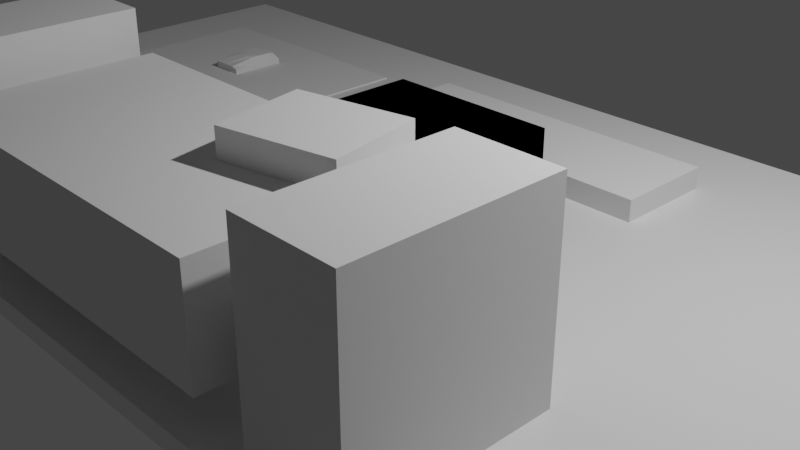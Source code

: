 # Source: Bureau.blend  (saved by Blender 2.83.18; exported with 4.5.12 LTS)
import bpy
from mathutils import Matrix  # noqa: F401  (used for matrix-valued properties, if any)

bpy.ops.wm.read_factory_settings(use_empty=True)
scene = bpy.context.scene
scene.name = 'Scene'

# ---- collections
col_collection = bpy.data.collections.new('Collection'); scene.collection.children.link(col_collection)
col_stereo = bpy.data.collections.new('Stereo'); scene.collection.children.link(col_stereo)

# ---- materials (node trees are filled in below, after node groups)
mat_material = bpy.data.materials.new('Material')
mat_material.alpha_threshold = 0.0
mat_material.use_transparent_shadow = False
mat_material.line_color = (0.0, 0.0, 0.0, 1.0)

# ---- material node trees
mat_material.use_nodes = True; mat_material.node_tree.nodes.clear()
_N = mat_material.node_tree.nodes; _L = mat_material.node_tree.links
n0 = _N.new('ShaderNodeOutputMaterial'); n0.name = 'Material Output'; n0.location = (300, 300)
n1 = _N.new('ShaderNodeBsdfPrincipled'); n1.name = 'Principled BSDF'; n1.location = (10, 300)
n1.distribution = 'GGX'
n1.subsurface_method = 'BURLEY'
n1.inputs[2].default_value = 0.4
n1.inputs[3].default_value = 1.45
n1.inputs[27].default_value = (0.0, 0.0, 0.0, 1.0)
n1.inputs[28].default_value = 1.0
_L.new(n1.outputs[0], n0.inputs[0])
n0.is_active_output = True

# ---- world
world_world = bpy.data.worlds.new('World'); scene.world = world_world
world_world.use_nodes = True; world_world.node_tree.nodes.clear()
_N = world_world.node_tree.nodes; _L = world_world.node_tree.links
n0 = _N.new('ShaderNodeOutputWorld'); n0.name = 'World Output'; n0.location = (300, 300)
n1 = _N.new('ShaderNodeBackground'); n1.name = 'Background'; n1.location = (10, 300)
n1.inputs[0].default_value = (0.05088, 0.05088, 0.05088, 1.0)
_L.new(n1.outputs[0], n0.inputs[0])
n0.is_active_output = True
world_world.color = (0.05088, 0.05088, 0.05088)
world_world.use_sun_shadow = False
world_world.sun_shadow_jitter_overblur = 0.0

# ---- cameras
cam_camera = bpy.data.cameras.new('Camera')
cam_camera.clip_end = 100.0
cam_camera.ortho_scale = 7.314

# ---- lights
light_light = bpy.data.lights.new('Light', 'POINT')
light_light.transmission_factor = 0.0
light_light.energy = 1000.0
light_light.shadow_soft_size = 0.1
light_light.shadow_maximum_resolution = 0.006
light_light.use_absolute_resolution = True

# ---- meshes
me_cube = bpy.data.meshes.new('Cube')
me_cube.from_pydata([(1.0, 1.0, 1.0), (1.0, 1.0, -1.0), (1.0, -1.0, 1.0), (1.0, -1.0, -1.0), (-1.0, 1.0, 1.0), (-1.0, 1.0, -1.0), (-1.0, -1.0, 1.0), (-1.0, -1.0, -1.0)], [], [(0, 4, 6, 2), (3, 2, 6, 7), (7, 6, 4, 5), (5, 1, 3, 7), (1, 0, 2, 3), (5, 4, 0, 1)])
_uv = me_cube.uv_layers.new(name='UVMap')
_uv.uv.foreach_set('vector', [0.625, 0.5, 0.875, 0.5, 0.875, 0.75, 0.625, 0.75, 0.375, 0.75, 0.625, 0.75, 0.625, 1.0, 0.375, 1.0, 0.375, 0.0, 0.625, 0.0, 0.625, 0.25, 0.375, 0.25, 0.125, 0.5, 0.375, 0.5, 0.375, 0.75, 0.125, 0.75, 0.375, 0.5, 0.625, 0.5, 0.625, 0.75, 0.375, 0.75, 0.375, 0.25, 0.625, 0.25, 0.625, 0.5, 0.375, 0.5])
me_cube.materials.append(mat_material)
me_cube.use_remesh_preserve_volume = False
me_cube.use_remesh_preserve_attributes = False
me_cube.use_mirror_vertex_groups = False
me_cube.update()
me_cube_001 = bpy.data.meshes.new('Cube.001')
me_cube_001.from_pydata([(-1.0, -1.0, -1.0), (-1.0, -1.0, 1.0), (-1.0, 1.0, -1.0), (-1.0, 1.0, 1.0), (1.0, -1.0, -1.0), (1.0, -1.0, 1.0), (1.0, 1.0, -1.0), (1.0, 1.0, 1.0)], [], [(0, 1, 3, 2), (2, 3, 7, 6), (6, 7, 5, 4), (4, 5, 1, 0), (2, 6, 4, 0), (7, 3, 1, 5)])
_uv = me_cube_001.uv_layers.new(name='UVMap')
_uv.uv.foreach_set('vector', [0.375, 0.0, 0.625, 0.0, 0.625, 0.25, 0.375, 0.25, 0.375, 0.25, 0.625, 0.25, 0.625, 0.5, 0.375, 0.5, 0.375, 0.5, 0.625, 0.5, 0.625, 0.75, 0.375, 0.75, 0.375, 0.75, 0.625, 0.75, 0.625, 1.0, 0.375, 1.0, 0.125, 0.5, 0.375, 0.5, 0.375, 0.75, 0.125, 0.75, 0.625, 0.5, 0.875, 0.5, 0.875, 0.75, 0.625, 0.75])
me_cube_001.use_remesh_fix_poles = True
me_cube_001.use_remesh_preserve_attributes = False
me_cube_001.use_mirror_vertex_groups = False
me_cube_001.update()
me_cube_002 = bpy.data.meshes.new('Cube.002')
me_cube_002.from_pydata([(-1.0, -1.0, -1.0), (-1.0, -1.0, 1.0), (-1.0, 1.0, -1.0), (-1.0, 1.0, 1.0), (1.0, -1.0, -1.0), (1.0, -1.0, 1.0), (1.0, 1.0, -1.0), (1.0, 1.0, 1.0)], [], [(0, 1, 3, 2), (2, 3, 7, 6), (6, 7, 5, 4), (4, 5, 1, 0), (2, 6, 4, 0), (7, 3, 1, 5)])
_uv = me_cube_002.uv_layers.new(name='UVMap')
_uv.uv.foreach_set('vector', [0.375, 0.0, 0.625, 0.0, 0.625, 0.25, 0.375, 0.25, 0.375, 0.25, 0.625, 0.25, 0.625, 0.5, 0.375, 0.5, 0.375, 0.5, 0.625, 0.5, 0.625, 0.75, 0.375, 0.75, 0.375, 0.75, 0.625, 0.75, 0.625, 1.0, 0.375, 1.0, 0.125, 0.5, 0.375, 0.5, 0.375, 0.75, 0.125, 0.75, 0.625, 0.5, 0.875, 0.5, 0.875, 0.75, 0.625, 0.75])
me_cube_002.use_remesh_fix_poles = True
me_cube_002.use_remesh_preserve_attributes = False
me_cube_002.use_mirror_vertex_groups = False
me_cube_002.update()
me_cube_003 = bpy.data.meshes.new('Cube.003')
me_cube_003.from_pydata([(-1.0, -1.0, -1.0), (-1.0, -1.0, 1.0), (-1.0, 1.0, -1.0), (-1.0, 1.0, 1.0), (1.0, -1.0, -1.0), (1.0, -1.0, 1.0), (1.0, 1.0, -1.0), (1.0, 1.0, 1.0)], [], [(0, 1, 3, 2), (2, 3, 7, 6), (6, 7, 5, 4), (4, 5, 1, 0), (2, 6, 4, 0), (7, 3, 1, 5)])
_uv = me_cube_003.uv_layers.new(name='UVMap')
_uv.uv.foreach_set('vector', [0.375, 0.0, 0.625, 0.0, 0.625, 0.25, 0.375, 0.25, 0.375, 0.25, 0.625, 0.25, 0.625, 0.5, 0.375, 0.5, 0.375, 0.5, 0.625, 0.5, 0.625, 0.75, 0.375, 0.75, 0.375, 0.75, 0.625, 0.75, 0.625, 1.0, 0.375, 1.0, 0.125, 0.5, 0.375, 0.5, 0.375, 0.75, 0.125, 0.75, 0.625, 0.5, 0.875, 0.5, 0.875, 0.75, 0.625, 0.75])
me_cube_003.use_remesh_fix_poles = True
me_cube_003.use_remesh_preserve_attributes = False
me_cube_003.use_mirror_vertex_groups = False
me_cube_003.update()
me_cube_004 = bpy.data.meshes.new('Cube.004')
me_cube_004.from_pydata([(-1.0, -1.0, -1.0), (-1.0, -1.0, 1.0), (-1.0, 1.0, -1.0), (-1.0, 1.0, 1.0), (1.0, -1.0, -1.0), (1.0, -1.0, 1.0), (1.0, 1.0, -1.0), (1.0, 1.0, 1.0)], [], [(0, 1, 3, 2), (2, 3, 7, 6), (6, 7, 5, 4), (4, 5, 1, 0), (2, 6, 4, 0), (7, 3, 1, 5)])
_uv = me_cube_004.uv_layers.new(name='UVMap')
_uv.uv.foreach_set('vector', [0.375, 0.0, 0.625, 0.0, 0.625, 0.25, 0.375, 0.25, 0.375, 0.25, 0.625, 0.25, 0.625, 0.5, 0.375, 0.5, 0.375, 0.5, 0.625, 0.5, 0.625, 0.75, 0.375, 0.75, 0.375, 0.75, 0.625, 0.75, 0.625, 1.0, 0.375, 1.0, 0.125, 0.5, 0.375, 0.5, 0.375, 0.75, 0.125, 0.75, 0.625, 0.5, 0.875, 0.5, 0.875, 0.75, 0.625, 0.75])
me_cube_004.use_remesh_fix_poles = True
me_cube_004.use_remesh_preserve_attributes = False
me_cube_004.use_mirror_vertex_groups = False
me_cube_004.update()
me_cube_007 = bpy.data.meshes.new('Cube.007')
me_cube_007.from_pydata([(-1.0, -1.0, -1.0), (-1.0, -1.0, 1.0), (-1.0, 1.0, -1.0), (-1.0, 1.0, 1.0), (1.0, -1.0, -1.0), (1.0, -1.0, 1.0), (1.0, 1.0, -1.0), (1.0, 1.0, 1.0)], [], [(0, 1, 3, 2), (2, 3, 7, 6), (6, 7, 5, 4), (4, 5, 1, 0), (2, 6, 4, 0), (7, 3, 1, 5)])
_uv = me_cube_007.uv_layers.new(name='UVMap')
_uv.uv.foreach_set('vector', [0.375, 0.0, 0.625, 0.0, 0.625, 0.25, 0.375, 0.25, 0.375, 0.25, 0.625, 0.25, 0.625, 0.5, 0.375, 0.5, 0.375, 0.5, 0.625, 0.5, 0.625, 0.75, 0.375, 0.75, 0.375, 0.75, 0.625, 0.75, 0.625, 1.0, 0.375, 1.0, 0.125, 0.5, 0.375, 0.5, 0.375, 0.75, 0.125, 0.75, 0.625, 0.5, 0.875, 0.5, 0.875, 0.75, 0.625, 0.75])
me_cube_007.use_remesh_fix_poles = True
me_cube_007.use_remesh_preserve_attributes = False
me_cube_007.use_mirror_vertex_groups = False
me_cube_007.update()
me_cube_008 = bpy.data.meshes.new('Cube.008')
me_cube_008.from_pydata([(-0.8586, -0.8814, -0.8307), (-1.0, -1.0, 1.0), (-0.9694, 1.04, -0.3119), (-1.0, 1.0, 1.0), (0.6792, -0.8814, -0.8307), (1.0, -1.0, 1.0), (0.697, 1.04, -0.3119), (1.0, 1.0, 1.0), (-1.0, -1.0, 0.1176), (-1.0, 1.0, 0.1176), (1.0, 1.0, 0.1176), (1.0, -1.0, 0.1176), (-0.7689, 0.1889, -1.0), (-0.6661, -0.2449, -1.151), (-0.6661, -0.5525, -1.151), (-0.7689, -0.7338, -1.0), (-1.0, -0.8118, 1.0), (-1.0, -0.4118, 1.0), (-1.0, -0.01176, 1.0), (-1.0, 0.3882, 1.0), (0.7689, -0.7338, -1.0), (0.8718, -0.5525, -1.151), (0.8718, -0.2449, -1.151), (0.7689, 0.1889, -1.0), (1.0, 0.3882, 1.0), (1.0, -0.01176, 1.0), (1.0, -0.4118, 1.0), (1.0, -0.8118, 1.0), (1.0, 0.3882, 0.1176), (1.0, -0.01176, 0.1176), (1.0, -0.4118, 0.1176), (1.0, -0.8118, 0.1176), (-1.0, -0.8118, 0.1176), (-1.0, -0.4118, 0.1176), (-1.0, -0.01176, 0.1176), (-1.0, 0.3882, 0.1176), (-0.001572, 1.04, -0.3119), (-0.2708, 1.04, -0.3119), (-0.3333, 1.0, 1.0), (0.3333, 1.0, 1.0), (-0.346, -0.8814, -0.8307), (0.1666, -0.8814, -0.8307), (0.3333, -1.0, 1.0), (-0.3333, -1.0, 1.0), (0.3333, -1.0, 0.1176), (-0.3333, -1.0, 0.1176), (-0.3333, 1.0, 0.1176), (0.3333, 1.0, 0.1176), (-0.3333, 0.3882, 1.0), (0.3333, 0.3882, 1.0), (-0.3333, -0.01176, 1.0), (0.3333, -0.01176, 1.0), (-0.3333, -0.4118, 1.0), (0.3333, -0.4118, 1.0), (-0.3333, -0.8118, 1.0), (0.3333, -0.8118, 1.0), (0.4362, 0.262, -1.151), (-0.2305, 0.262, -1.151), (0.4362, -0.138, -1.151), (-0.2305, -0.138, -1.151), (0.4362, -0.538, -1.151), (-0.2305, -0.538, -1.151), (0.3333, -0.8118, -1.0), (-0.3333, -0.8118, -1.0), (0.4362, -0.138, -1.151), (-0.2305, -0.138, -1.151), (0.4362, -0.538, -1.151), (-0.2305, -0.538, -1.151), (0.3333, -0.8118, -1.0), (-0.3333, -0.8118, -1.0)], [], [(35, 19, 3, 9), (47, 39, 7, 10), (31, 27, 5, 11), (45, 43, 1, 8), (62, 20, 4, 41), (54, 16, 1, 43), (40, 45, 8, 0), (20, 31, 11, 4), (36, 47, 10, 6), (12, 35, 9, 2), (0, 8, 32, 15), (15, 32, 33, 14), (14, 33, 34, 13), (13, 34, 35, 12), (6, 10, 28, 23), (23, 28, 29, 22), (22, 29, 30, 21), (21, 30, 31, 20), (38, 3, 19, 48), (48, 19, 18, 50), (50, 18, 17, 52), (52, 17, 16, 54), (36, 6, 23, 56), (56, 23, 22, 58), (58, 22, 21, 60), (60, 21, 20, 62), (10, 7, 24, 28), (28, 24, 25, 29), (29, 25, 26, 30), (30, 26, 27, 31), (8, 1, 16, 32), (32, 16, 17, 33), (33, 17, 18, 34), (34, 18, 19, 35), (14, 61, 63, 15), (63, 61, 67, 69), (13, 59, 61, 14), (61, 59, 65, 67), (12, 57, 59, 13), (57, 56, 58, 59), (2, 37, 57, 12), (37, 36, 56, 57), (26, 53, 55, 27), (53, 52, 54, 55), (25, 51, 53, 26), (51, 50, 52, 53), (24, 49, 51, 25), (49, 48, 50, 51), (7, 39, 49, 24), (39, 38, 48, 49), (2, 9, 46, 37), (37, 46, 47, 36), (4, 11, 44, 41), (41, 44, 45, 40), (27, 55, 42, 5), (55, 54, 43, 42), (15, 63, 40, 0), (63, 62, 41, 40), (11, 5, 42, 44), (44, 42, 43, 45), (9, 3, 38, 46), (46, 38, 39, 47), (67, 66, 68, 69), (65, 64, 66, 67), (58, 60, 66, 64), (60, 62, 68, 66), (62, 63, 69, 68), (59, 58, 64, 65)])
_uv = me_cube_008.uv_layers.new(name='UVMap')
_uv.uv.foreach_set('vector', [0.5147, 0.1735, 0.625, 0.1735, 0.625, 0.25, 0.5147, 0.25, 0.5147, 0.4167, 0.625, 0.4167, 0.625, 0.5, 0.5147, 0.5, 0.5147, 0.7265, 0.625, 0.7265, 0.625, 0.75, 0.5147, 0.75, 0.5147, 0.9167, 0.625, 0.9167, 0.625, 1.0, 0.5147, 1.0, 0.2917, 0.7265, 0.375, 0.7265, 0.375, 0.75, 0.2917, 0.75, 0.7917, 0.7265, 0.875, 0.7265, 0.875, 0.75, 0.7917, 0.75, 0.375, 0.9167, 0.5147, 0.9167, 0.5147, 1.0, 0.375, 1.0, 0.375, 0.7265, 0.5147, 0.7265, 0.5147, 0.75, 0.375, 0.75, 0.375, 0.4167, 0.5147, 0.4167, 0.5147, 0.5, 0.375, 0.5, 0.375, 0.1735, 0.5147, 0.1735, 0.5147, 0.25, 0.375, 0.25, 0.375, 0.0, 0.5147, 0.0, 0.5147, 0.02353, 0.375, 0.02353, 0.375, 0.02353, 0.5147, 0.02353, 0.5147, 0.07353, 0.375, 0.07353, 0.375, 0.07353, 0.5147, 0.07353, 0.5147, 0.1235, 0.375, 0.1235, 0.375, 0.1235, 0.5147, 0.1235, 0.5147, 0.1735, 0.375, 0.1735, 0.375, 0.5, 0.5147, 0.5, 0.5147, 0.5765, 0.375, 0.5765, 0.375, 0.5765, 0.5147, 0.5765, 0.5147, 0.6265, 0.375, 0.6265, 0.375, 0.6265, 0.5147, 0.6265, 0.5147, 0.6765, 0.375, 0.6765, 0.375, 0.6765, 0.5147, 0.6765, 0.5147, 0.7265, 0.375, 0.7265, 0.7917, 0.5, 0.875, 0.5, 0.875, 0.5765, 0.7917, 0.5765, 0.7917, 0.5765, 0.875, 0.5765, 0.875, 0.6265, 0.7917, 0.6265, 0.7917, 0.6265, 0.875, 0.6265, 0.875, 0.6765, 0.7917, 0.6765, 0.7917, 0.6765, 0.875, 0.6765, 0.875, 0.7265, 0.7917, 0.7265, 0.2917, 0.5, 0.375, 0.5, 0.375, 0.5765, 0.2917, 0.5765, 0.2917, 0.5765, 0.375, 0.5765, 0.375, 0.6265, 0.2917, 0.6265, 0.2917, 0.6265, 0.375, 0.6265, 0.375, 0.6765, 0.2917, 0.6765, 0.2917, 0.6765, 0.375, 0.6765, 0.375, 0.7265, 0.2917, 0.7265, 0.5147, 0.5, 0.625, 0.5, 0.625, 0.5765, 0.5147, 0.5765, 0.5147, 0.5765, 0.625, 0.5765, 0.625, 0.6265, 0.5147, 0.6265, 0.5147, 0.6265, 0.625, 0.6265, 0.625, 0.6765, 0.5147, 0.6765, 0.5147, 0.6765, 0.625, 0.6765, 0.625, 0.7265, 0.5147, 0.7265, 0.5147, 0.0, 0.625, 0.0, 0.625, 0.02353, 0.5147, 0.02353, 0.5147, 0.02353, 0.625, 0.02353, 0.625, 0.07353, 0.5147, 0.07353, 0.5147, 0.07353, 0.625, 0.07353, 0.625, 0.1235, 0.5147, 0.1235, 0.5147, 0.1235, 0.625, 0.1235, 0.625, 0.1735, 0.5147, 0.1735, 0.125, 0.6765, 0.2083, 0.6765, 0.2083, 0.7265, 0.125, 0.7265, 0.2083, 0.7265, 0.2083, 0.6765, 0.2083, 0.6765, 0.2083, 0.7265, 0.125, 0.6265, 0.2083, 0.6265, 0.2083, 0.6765, 0.125, 0.6765, 0.2083, 0.6765, 0.2083, 0.6265, 0.2083, 0.6265, 0.2083, 0.6765, 0.125, 0.5765, 0.2083, 0.5765, 0.2083, 0.6265, 0.125, 0.6265, 0.2083, 0.5765, 0.2917, 0.5765, 0.2917, 0.6265, 0.2083, 0.6265, 0.125, 0.5, 0.2083, 0.5, 0.2083, 0.5765, 0.125, 0.5765, 0.2083, 0.5, 0.2917, 0.5, 0.2917, 0.5765, 0.2083, 0.5765, 0.625, 0.6765, 0.7083, 0.6765, 0.7083, 0.7265, 0.625, 0.7265, 0.7083, 0.6765, 0.7917, 0.6765, 0.7917, 0.7265, 0.7083, 0.7265, 0.625, 0.6265, 0.7083, 0.6265, 0.7083, 0.6765, 0.625, 0.6765, 0.7083, 0.6265, 0.7917, 0.6265, 0.7917, 0.6765, 0.7083, 0.6765, 0.625, 0.5765, 0.7083, 0.5765, 0.7083, 0.6265, 0.625, 0.6265, 0.7083, 0.5765, 0.7917, 0.5765, 0.7917, 0.6265, 0.7083, 0.6265, 0.625, 0.5, 0.7083, 0.5, 0.7083, 0.5765, 0.625, 0.5765, 0.7083, 0.5, 0.7917, 0.5, 0.7917, 0.5765, 0.7083, 0.5765, 0.375, 0.25, 0.5147, 0.25, 0.5147, 0.3333, 0.375, 0.3333, 0.375, 0.3333, 0.5147, 0.3333, 0.5147, 0.4167, 0.375, 0.4167, 0.375, 0.75, 0.5147, 0.75, 0.5147, 0.8333, 0.375, 0.8333, 0.375, 0.8333, 0.5147, 0.8333, 0.5147, 0.9167, 0.375, 0.9167, 0.625, 0.7265, 0.7083, 0.7265, 0.7083, 0.75, 0.625, 0.75, 0.7083, 0.7265, 0.7917, 0.7265, 0.7917, 0.75, 0.7083, 0.75, 0.125, 0.7265, 0.2083, 0.7265, 0.2083, 0.75, 0.125, 0.75, 0.2083, 0.7265, 0.2917, 0.7265, 0.2917, 0.75, 0.2083, 0.75, 0.5147, 0.75, 0.625, 0.75, 0.625, 0.8333, 0.5147, 0.8333, 0.5147, 0.8333, 0.625, 0.8333, 0.625, 0.9167, 0.5147, 0.9167, 0.5147, 0.25, 0.625, 0.25, 0.625, 0.3333, 0.5147, 0.3333, 0.5147, 0.3333, 0.625, 0.3333, 0.625, 0.4167, 0.5147, 0.4167, 0.2083, 0.6765, 0.2917, 0.6765, 0.2917, 0.7265, 0.2083, 0.7265, 0.2083, 0.6265, 0.2917, 0.6265, 0.2917, 0.6765, 0.2083, 0.6765, 0.2917, 0.6265, 0.2917, 0.6765, 0.2917, 0.6765, 0.2917, 0.6265, 0.2917, 0.6765, 0.2917, 0.7265, 0.2917, 0.7265, 0.2917, 0.6765, 0.2917, 0.7265, 0.2083, 0.7265, 0.2083, 0.7265, 0.2917, 0.7265, 0.2083, 0.6265, 0.2917, 0.6265, 0.2917, 0.6265, 0.2083, 0.6265])
me_cube_008.use_remesh_fix_poles = True
me_cube_008.use_remesh_preserve_attributes = False
me_cube_008.use_mirror_vertex_groups = False
me_cube_008.update()
me_cube_009 = bpy.data.meshes.new('Cube.009')
me_cube_009.from_pydata([(-1.0, -1.0, -1.0), (-1.0, -1.0, 1.0), (-1.0, 1.0, -1.0), (-1.0, 1.0, 1.0), (1.0, -1.0, -1.0), (1.0, -1.0, 1.0), (1.0, 1.0, -1.0), (1.0, 1.0, 1.0)], [], [(0, 1, 3, 2), (2, 3, 7, 6), (6, 7, 5, 4), (4, 5, 1, 0), (2, 6, 4, 0), (7, 3, 1, 5)])
_uv = me_cube_009.uv_layers.new(name='UVMap')
_uv.uv.foreach_set('vector', [0.375, 0.0, 0.625, 0.0, 0.625, 0.25, 0.375, 0.25, 0.375, 0.25, 0.625, 0.25, 0.625, 0.5, 0.375, 0.5, 0.375, 0.5, 0.625, 0.5, 0.625, 0.75, 0.375, 0.75, 0.375, 0.75, 0.625, 0.75, 0.625, 1.0, 0.375, 1.0, 0.125, 0.5, 0.375, 0.5, 0.375, 0.75, 0.125, 0.75, 0.625, 0.5, 0.875, 0.5, 0.875, 0.75, 0.625, 0.75])
me_cube_009.use_remesh_fix_poles = True
me_cube_009.use_remesh_preserve_attributes = False
me_cube_009.use_mirror_vertex_groups = False
me_cube_009.update()
me_cube_010 = bpy.data.meshes.new('Cube.010')
me_cube_010.from_pydata([(-1.0, -1.0, -1.0), (-1.0, -1.0, 1.0), (-1.0, 1.0, -1.0), (-1.0, 1.0, 1.0), (1.0, -1.0, -1.0), (1.0, -1.0, 1.0), (1.0, 1.0, -1.0), (1.0, 1.0, 1.0)], [], [(0, 1, 3, 2), (2, 3, 7, 6), (6, 7, 5, 4), (4, 5, 1, 0), (2, 6, 4, 0), (7, 3, 1, 5)])
_uv = me_cube_010.uv_layers.new(name='UVMap')
_uv.uv.foreach_set('vector', [0.375, 0.0, 0.625, 0.0, 0.625, 0.25, 0.375, 0.25, 0.375, 0.25, 0.625, 0.25, 0.625, 0.5, 0.375, 0.5, 0.375, 0.5, 0.625, 0.5, 0.625, 0.75, 0.375, 0.75, 0.375, 0.75, 0.625, 0.75, 0.625, 1.0, 0.375, 1.0, 0.125, 0.5, 0.375, 0.5, 0.375, 0.75, 0.125, 0.75, 0.625, 0.5, 0.875, 0.5, 0.875, 0.75, 0.625, 0.75])
me_cube_010.use_remesh_fix_poles = True
me_cube_010.use_remesh_preserve_attributes = False
me_cube_010.use_mirror_vertex_groups = False
me_cube_010.update()
me_cube_006 = bpy.data.meshes.new('Cube.006')
me_cube_006.from_pydata([(-1.0, -1.0, -1.0), (-1.0, -1.0, 1.0), (-1.0, 1.0, -1.0), (-1.0, 1.0, 1.0), (1.0, -1.0, -1.0), (1.0, -1.0, 1.0), (1.0, 1.0, -1.0), (1.0, 1.0, 1.0)], [], [(0, 1, 3, 2), (2, 3, 7, 6), (6, 7, 5, 4), (4, 5, 1, 0), (2, 6, 4, 0), (7, 3, 1, 5)])
_uv = me_cube_006.uv_layers.new(name='UVMap')
_uv.uv.foreach_set('vector', [0.375, 0.0, 0.625, 0.0, 0.625, 0.25, 0.375, 0.25, 0.375, 0.25, 0.625, 0.25, 0.625, 0.5, 0.375, 0.5, 0.375, 0.5, 0.625, 0.5, 0.625, 0.75, 0.375, 0.75, 0.375, 0.75, 0.625, 0.75, 0.625, 1.0, 0.375, 1.0, 0.125, 0.5, 0.375, 0.5, 0.375, 0.75, 0.125, 0.75, 0.625, 0.5, 0.875, 0.5, 0.875, 0.75, 0.625, 0.75])
me_cube_006.use_remesh_fix_poles = True
me_cube_006.use_remesh_preserve_attributes = False
me_cube_006.use_mirror_vertex_groups = False
me_cube_006.update()

# ---- objects
ob_cube = bpy.data.objects.new('Cube', me_cube)
ob_light = bpy.data.objects.new('Light', light_light)
ob_camera = bpy.data.objects.new('Camera', cam_camera)
ob_empty = bpy.data.objects.new('Empty', None)
ob_toetsenboord = bpy.data.objects.new('Toetsenboord', me_cube_001)
ob_cube_001 = bpy.data.objects.new('Cube.001', me_cube_002)
ob_cube_002 = bpy.data.objects.new('Cube.002', me_cube_003)
ob_cube_003 = bpy.data.objects.new('Cube.003', me_cube_004)
ob_cube_006 = bpy.data.objects.new('Cube.006', me_cube_007)
ob_cube_007 = bpy.data.objects.new('Cube.007', me_cube_008)
ob_cube_008 = bpy.data.objects.new('Cube.008', me_cube_009)
ob_cube_009 = bpy.data.objects.new('Cube.009', me_cube_010)
ob_cube_005 = bpy.data.objects.new('Cube.005', me_cube_006)

# ---- transforms, parenting, visibility, modifiers, constraints
ob_cube.location = (0.0, 0.0, 0.0)
ob_cube.scale = (7.131, -3.715, 0.1035)
ob_cube.lock_rotations_4d = False
ob_cube.empty_display_type = 'ARROWS'
ob_cube.lineart.crease_threshold = 0.0
ob_light.location = (4.076, 1.005, 5.904)
ob_light.rotation_euler = (0.6503, 0.05522, 1.866)
ob_light.lock_rotations_4d = False
ob_light.empty_display_type = 'ARROWS'
ob_light.color = (0.0, 0.0, 0.0, 0.0)
ob_light.lineart.crease_threshold = 0.0
ob_camera.location = (7.359, -6.926, 4.958)
ob_camera.rotation_euler = (1.109, 0.0, 0.8149)
ob_camera.lock_rotations_4d = False
ob_camera.empty_display_type = 'ARROWS'
ob_camera.color = (0.0, 0.0, 0.0, 0.0)
ob_camera.display_type = 'WIRE'
ob_camera.lineart.crease_threshold = 0.0
ob_empty.location = (3.305, -11.64, 1.382)
ob_empty.rotation_euler = (1.571, 0.0, 3.142)
ob_empty.empty_display_type = 'IMAGE'
ob_empty.empty_display_size = 14.31
ob_empty.empty_image_offset = (-0.2916, -0.4028)
ob_empty.lineart.crease_threshold = 0.0
ob_toetsenboord.location = (-0.04961, 2.026, 0.1839)
ob_toetsenboord.scale = (-1.819, -0.5861, 0.1642)
ob_toetsenboord.lineart.crease_threshold = 0.0
ob_cube_001.location = (1.205, -2.004, 1.778)
ob_cube_001.rotation_euler = (0.0, -0.0, 0.2055)
ob_cube_001.scale = (0.5808, 0.4871, -0.1438)
ob_cube_001.lineart.crease_threshold = 0.0
ob_cube_002.location = (-2.656, -2.515, 1.031)
ob_cube_002.scale = (0.5181, 1.0, 1.0)
ob_cube_002.lineart.crease_threshold = 0.0
ob_cube_003.location = (-4.66, 0.8659, 0.09454)
ob_cube_003.scale = (1.611, 1.779, 0.02554)
ob_cube_003.lineart.crease_threshold = 0.0
ob_cube_006.location = (0.0, 0.0, 0.0)
ob_cube_006.lineart.crease_threshold = 0.0
ob_cube_007.location = (-4.737, 1.619, 0.1922)
ob_cube_007.scale = (0.2111, -0.3592, -0.08246)
ob_cube_007.lineart.crease_threshold = 0.0
ob_cube_008.location = (0.0, 0.0, 0.0)
ob_cube_008.lineart.crease_threshold = 0.0
ob_cube_009.location = (2.71, -2.515, 1.031)
ob_cube_009.scale = (0.5181, 1.0, 1.0)
ob_cube_009.lineart.crease_threshold = 0.0
ob_cube_005.location = (0.0, -2.604, 1.101)
ob_cube_005.scale = (1.892, 1.086, 0.5357)
ob_cube_005.lineart.crease_threshold = 0.0

# ---- collection membership
col_collection.objects.link(ob_cube)
col_collection.objects.link(ob_light)
col_collection.objects.link(ob_camera)
col_collection.objects.link(ob_empty)
col_collection.objects.link(ob_toetsenboord)
col_collection.objects.link(ob_cube_001)
col_collection.objects.link(ob_cube_002)
col_collection.objects.link(ob_cube_003)
col_collection.objects.link(ob_cube_006)
col_collection.objects.link(ob_cube_007)
col_collection.objects.link(ob_cube_008)
col_collection.objects.link(ob_cube_009)
col_stereo.objects.link(ob_cube_005)

# ---- scene / render settings (as saved in the file)
scene.camera = ob_camera
scene.frame_start = 1; scene.frame_end = 250; scene.frame_set(1)
scene.render.engine = 'BLENDER_EEVEE_NEXT'
scene.cycles.use_denoising = False
scene.cycles.samples = 128
scene.cycles.sampling_pattern = 'TABULATED_SOBOL'
scene.cycles.use_adaptive_sampling = False
scene.cycles.use_light_tree = False
scene.view_settings.view_transform = 'Filmic'
bpy.context.view_layer.update()
